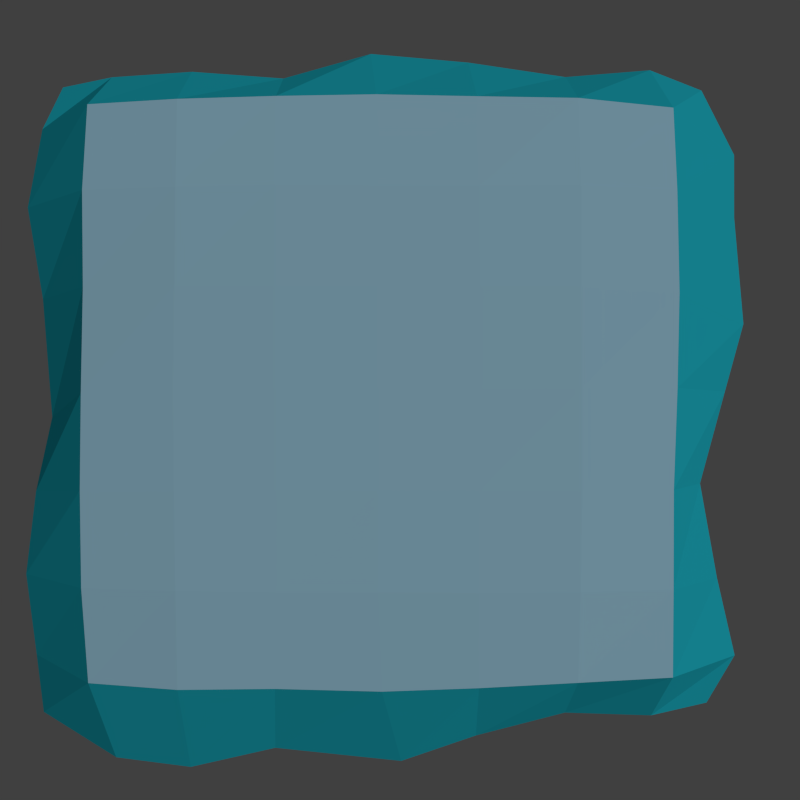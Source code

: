 # Source: gui.blend  (saved by Blender 2.73.0; exported with 4.5.12 LTS)
import bpy
from mathutils import Matrix  # noqa: F401  (used for matrix-valued properties, if any)

bpy.ops.wm.read_factory_settings(use_empty=True)
scene = bpy.context.scene
scene.name = 'Scene'

# ---- collections
col_collection_1 = bpy.data.collections.new('Collection 1'); scene.collection.children.link(col_collection_1)

# ---- materials (node trees are filled in below, after node groups)
mat_mat1 = bpy.data.materials.new('mat1')
mat_mat1.alpha_threshold = 0.0
mat_mat1.use_transparent_shadow = False
mat_mat1.diffuse_color = (0.4508, 0.7835, 0.9734, 1.0)
mat_mat1.roughness = 0.5
mat_mat2 = bpy.data.materials.new('mat2')
mat_mat2.alpha_threshold = 0.0
mat_mat2.use_transparent_shadow = False
mat_mat2.diffuse_color = (0.01938, 0.5647, 0.7011, 1.0)
mat_mat2.roughness = 0.5
mat_mat2.specular_intensity = 0.0

# ---- material node trees

# ---- world
world_world = bpy.data.worlds.new('World'); scene.world = world_world
world_world.color = (0.05088, 0.05088, 0.05088)
world_world.use_sun_shadow = False
world_world.sun_shadow_jitter_overblur = 0.0
world_world.cycles.sampling_method = 'MANUAL'
world_world.cycles.sample_map_resolution = 256

# ---- cameras
cam_camera = bpy.data.cameras.new('Camera')
cam_camera.clip_end = 100.0
cam_camera.lens = 35.0
cam_camera.sensor_width = 32.0
cam_camera.sensor_height = 18.0
cam_camera.ortho_scale = 7.314
cam_camera.dof.focus_distance = 0.0
cam_camera.dof.aperture_fstop = 128.0

# ---- lights
light_lamp = bpy.data.lights.new('Lamp', 'SUN')
light_lamp.transmission_factor = 0.0
light_lamp.cutoff_distance = 30.0
light_lamp.angle = 0.1993
light_lamp.energy = 1.0
light_lamp.shadow_buffer_clip_start = 1.001
light_lamp.shadow_soft_size = 0.1
light_lamp.shadow_cascade_max_distance = 1000.0
light_lamp.cycles.use_multiple_importance_sampling = False

# ---- meshes
me_plane = bpy.data.meshes.new('Plane')
me_plane.from_pydata([(-0.4915, -0.4701, -0.1028), (0.47, -0.4504, -0.09541), (-0.4593, 0.4379, -0.09276), (0.4626, 0.4307, -0.09507), (-0.4639, -0.03909, -0.0657), (0.03057, -0.5288, -0.07691), (0.4872, -0.003023, -0.06982), (-0.0127, 0.4778, -0.07576), (2.39e-05, 0.000562, 0.01987), (-0.5037, -0.2625, -0.07178), (0.2624, -0.4574, -0.07222), (0.5009, 0.2427, -0.0716), (-0.2667, 0.4519, -0.07171), (-0.5025, 0.2596, -0.07407), (-0.2698, -0.5388, -0.07721), (0.4774, -0.2659, -0.07396), (0.2633, 0.4427, -0.07287), (6.15e-05, 0.2677, 0.01652), (0.000353, -0.2684, 0.01697), (-0.2695, 0.0007816, 0.01756), (0.269, 0.0007662, 0.01703), (0.268, -0.2682, 0.01366), (-0.2674, -0.2675, 0.01492), (-0.2674, 0.2673, 0.01439), (0.2682, 0.2676, 0.01405), (-0.4915, -0.3789, -0.07835), (0.3844, -0.4615, -0.07399), (0.5016, 0.3317, -0.07368), (-0.3815, 0.4452, -0.0734), (-0.48, 0.1284, -0.07263), (-0.1489, -0.5109, -0.07701), (0.4526, -0.1326, -0.07086), (0.1259, 0.4649, -0.07574), (-0.001863, 0.3924, 0.00415), (8.48e-05, -0.1343, 0.0194), (-0.3952, -0.005068, 0.008735), (0.135, 0.0005402, 0.01936), (-0.4875, -0.1443, -0.0668), (0.1366, -0.4907, -0.07321), (0.5136, 0.09249, -0.07071), (-0.1365, 0.4415, -0.07087), (-0.4818, 0.3717, -0.07491), (-0.3783, -0.5275, -0.08201), (0.5033, -0.3766, -0.07622), (0.3829, 0.4524, -0.07422), (5.024e-05, 0.1351, 0.0193), (0.005735, -0.4029, 0.005053), (-0.1351, 0.0007173, 0.01948), (0.3973, 0.001086, 0.006761), (0.2695, -0.1343, 0.01584), (0.2667, -0.3908, 0.003375), (0.1348, -0.2687, 0.01636), (0.3932, -0.2673, 0.002971), (-0.2686, -0.1341, 0.01733), (-0.2677, -0.4021, 0.003437), (-0.396, -0.266, 0.005453), (-0.1344, -0.2686, 0.0164), (-0.2682, 0.3874, 0.003794), (-0.268, 0.1355, 0.01669), (-0.3951, 0.266, 0.004411), (-0.1348, 0.2693, 0.0159), (0.2668, 0.3871, 0.002682), (0.2684, 0.1349, 0.01687), (0.1343, 0.2673, 0.01607), (0.3975, 0.2628, 0.005122), (0.3998, 0.1277, 0.007122), (0.1347, 0.1351, 0.01888), (0.1324, 0.3894, 0.003819), (-0.1348, 0.1356, 0.01881), (-0.3935, 0.1357, 0.00601), (-0.3911, 0.3832, -0.003731), (-0.137, -0.4, 0.004318), (-0.3907, -0.3965, -0.005965), (-0.3966, -0.1354, 0.008617), (0.3946, -0.3859, -0.004591), (0.1347, -0.3977, 0.005411), (0.1352, -0.1344, 0.01874), (0.3931, -0.134, 0.004538), (-0.1348, -0.1343, 0.01904), (-0.1356, 0.3906, 0.004444), (0.395, 0.3758, -0.003869), (-0.4644, -0.4444, -0.3908), (0.4418, -0.4246, -0.4), (-0.4321, 0.4118, -0.4015), (0.4354, 0.4053, -0.3996), (-0.4323, -0.03702, -0.4375), (0.02878, -0.4956, -0.4221), (0.4546, -0.004015, -0.4329), (-0.01201, 0.4469, -0.423), (-1.454e-05, -0.0002565, -0.52), (-0.4708, -0.2442, -0.4282), (0.2438, -0.4279, -0.4324), (0.468, 0.225, -0.4309), (-0.2477, 0.4218, -0.429), (-0.4702, 0.2404, -0.4253), (-0.2508, -0.5049, -0.4239), (0.4459, -0.2468, -0.4277), (0.2447, 0.4132, -0.4311), (8.632e-06, 0.2409, -0.5169), (0.0003543, -0.243, -0.5175), (-0.2432, -7.616e-05, -0.5182), (0.2427, -0.0001627, -0.5177), (0.2419, -0.2429, -0.5148), (-0.2414, -0.2422, -0.5155), (-0.2413, 0.2405, -0.5149), (0.242, 0.2409, -0.515), (-0.4602, -0.3537, -0.4224), (0.3573, -0.432, -0.4261), (0.469, 0.3083, -0.4251), (-0.355, 0.4156, -0.4272), (-0.4487, 0.1179, -0.4302), (-0.1384, -0.4786, -0.4271), (0.4224, -0.1235, -0.4342), (0.1175, 0.4346, -0.4264), (-0.001786, 0.3555, -0.5047), (6.233e-05, -0.1218, -0.5196), (-0.358, -0.005421, -0.5106), (0.1216, -0.00029, -0.5196), (-0.4544, -0.1339, -0.4349), (0.1276, -0.4591, -0.4298), (0.4797, 0.08476, -0.4292), (-0.127, 0.4117, -0.4322), (-0.4506, 0.3458, -0.4251), (-0.3532, -0.4954, -0.4164), (0.4706, -0.3512, -0.4193), (0.3563, 0.4225, -0.4249), (9.201e-07, 0.1211, -0.5195), (0.00539, -0.3664, -0.5059), (-0.1217, -0.000119, -0.5197), (0.36, -0.0001485, -0.5084), (0.2433, -0.1219, -0.5168), (0.2411, -0.3554, -0.5057), (0.1217, -0.2432, -0.5172), (0.3566, -0.2421, -0.5045), (-0.2423, -0.1216, -0.5178), (-0.2422, -0.3657, -0.5046), (-0.3592, -0.2412, -0.5059), (-0.1212, -0.2432, -0.5172), (-0.2425, 0.3508, -0.5048), (-0.2419, 0.1213, -0.5172), (-0.3584, 0.2397, -0.5049), (-0.1216, 0.2424, -0.5167), (0.2412, 0.3507, -0.5049), (0.2421, 0.1208, -0.5173), (0.1211, 0.2406, -0.5166), (0.3603, 0.2369, -0.5065), (0.3623, 0.1144, -0.5078), (0.1214, 0.121, -0.5191), (0.1199, 0.3528, -0.5052), (-0.1215, 0.1215, -0.5191), (-0.3569, 0.1214, -0.5075), (-0.3552, 0.3475, -0.4975), (-0.1238, -0.3638, -0.5066), (-0.3554, -0.3612, -0.495), (-0.3592, -0.1229, -0.5097), (0.3581, -0.3513, -0.4953), (0.1222, -0.3614, -0.5074), (0.1218, -0.1219, -0.5191), (0.3566, -0.1217, -0.5073), (-0.1215, -0.1218, -0.5193), (-0.1227, 0.3536, -0.5067), (0.3586, 0.3407, -0.4964)], [], [(80, 44, 3, 27), (79, 40, 7, 33), (78, 47, 8, 34), (77, 48, 6, 31), (76, 36, 20, 49), (75, 51, 21, 50), (74, 52, 15, 43), (73, 35, 19, 53), (72, 55, 22, 54), (71, 56, 18, 46), (70, 28, 12, 57), (69, 59, 23, 58), (68, 60, 17, 45), (67, 32, 16, 61), (66, 63, 24, 62), (65, 64, 11, 39), (62, 24, 64, 65), (20, 62, 65, 48), (48, 65, 39, 6), (45, 17, 63, 66), (8, 45, 66, 36), (36, 66, 62, 20), (33, 7, 32, 67), (17, 33, 67, 63), (63, 67, 61, 24), (58, 23, 60, 68), (19, 58, 68, 47), (47, 68, 45, 8), (29, 13, 59, 69), (4, 29, 69, 35), (35, 69, 58, 19), (41, 2, 28, 70), (13, 41, 70, 59), (59, 70, 57, 23), (54, 22, 56, 71), (14, 54, 71, 30), (30, 71, 46, 5), (25, 9, 55, 72), (0, 25, 72, 42), (42, 72, 54, 14), (37, 4, 35, 73), (9, 37, 73, 55), (55, 73, 53, 22), (50, 21, 52, 74), (10, 50, 74, 26), (26, 74, 43, 1), (46, 18, 51, 75), (5, 46, 75, 38), (38, 75, 50, 10), (34, 8, 36, 76), (18, 34, 76, 51), (51, 76, 49, 21), (49, 20, 48, 77), (21, 49, 77, 52), (52, 77, 31, 15), (53, 19, 47, 78), (22, 53, 78, 56), (56, 78, 34, 18), (57, 12, 40, 79), (23, 57, 79, 60), (60, 79, 33, 17), (61, 16, 44, 80), (24, 61, 80, 64), (64, 80, 27, 11), (161, 108, 84, 125), (160, 114, 88, 121), (159, 115, 89, 128), (158, 112, 87, 129), (157, 130, 101, 117), (156, 131, 102, 132), (155, 124, 96, 133), (154, 134, 100, 116), (153, 135, 103, 136), (152, 127, 99, 137), (151, 138, 93, 109), (150, 139, 104, 140), (149, 126, 98, 141), (148, 142, 97, 113), (147, 143, 105, 144), (146, 120, 92, 145), (143, 146, 145, 105), (101, 129, 146, 143), (129, 87, 120, 146), (126, 147, 144, 98), (89, 117, 147, 126), (117, 101, 143, 147), (114, 148, 113, 88), (98, 144, 148, 114), (144, 105, 142, 148), (139, 149, 141, 104), (100, 128, 149, 139), (128, 89, 126, 149), (110, 150, 140, 94), (85, 116, 150, 110), (116, 100, 139, 150), (122, 151, 109, 83), (94, 140, 151, 122), (140, 104, 138, 151), (135, 152, 137, 103), (95, 111, 152, 135), (111, 86, 127, 152), (106, 153, 136, 90), (81, 123, 153, 106), (123, 95, 135, 153), (118, 154, 116, 85), (90, 136, 154, 118), (136, 103, 134, 154), (131, 155, 133, 102), (91, 107, 155, 131), (107, 82, 124, 155), (127, 156, 132, 99), (86, 119, 156, 127), (119, 91, 131, 156), (115, 157, 117, 89), (99, 132, 157, 115), (132, 102, 130, 157), (130, 158, 129, 101), (102, 133, 158, 130), (133, 96, 112, 158), (134, 159, 128, 100), (103, 137, 159, 134), (137, 99, 115, 159), (138, 160, 121, 93), (104, 141, 160, 138), (141, 98, 114, 160), (142, 161, 125, 97), (105, 145, 161, 142), (145, 92, 108, 161), (3, 44, 125, 84), (7, 40, 121, 88), (16, 32, 113, 97), (12, 28, 109, 93), (32, 7, 88, 113), (28, 2, 83, 109), (44, 16, 97, 125), (40, 12, 93, 121), (2, 41, 122, 83), (4, 37, 118, 85), (13, 29, 110, 94), (9, 25, 106, 90), (41, 13, 94, 122), (37, 9, 90, 118), (29, 4, 85, 110), (25, 0, 81, 106), (0, 42, 123, 81), (5, 38, 119, 86), (14, 30, 111, 95), (10, 26, 107, 91), (26, 1, 82, 107), (42, 14, 95, 123), (38, 10, 91, 119), (30, 5, 86, 111), (1, 43, 124, 82), (6, 39, 120, 87), (15, 31, 112, 96), (11, 27, 108, 92), (31, 6, 87, 112), (27, 3, 84, 108), (43, 15, 96, 124), (39, 11, 92, 120)])
me_plane.polygons.foreach_set('material_index', [1, 1, 0, 1, 0, 0, 1, 0, 0, 0, 1, 0, 0, 1, 0, 1, 0, 0, 1, 0, 0, 0, 1, 0, 0, 0, 0, 0, 1, 1, 0, 1, 1, 0, 0, 1, 1, 1, 1, 1, 1, 1, 0, 0, 1, 1, 0, 1, 1, 0, 0, 0, 0, 0, 1, 0, 0, 0, 1, 0, 0, 1, 0, 1, 0, 0, 0, 0, 0, 0, 0, 0, 0, 0, 0, 0, 0, 0, 0, 0, 0, 0, 0, 0, 0, 0, 0, 0, 0, 0, 0, 0, 0, 0, 0, 0, 0, 0, 0, 0, 0, 0, 0, 0, 0, 0, 0, 0, 0, 0, 0, 0, 0, 0, 0, 0, 0, 0, 0, 0, 0, 0, 0, 0, 0, 0, 0, 0, 1, 1, 1, 1, 1, 1, 1, 1, 1, 1, 1, 1, 1, 1, 1, 1, 1, 1, 1, 1, 1, 1, 1, 1, 1, 1, 1, 1, 1, 1, 1, 1])
me_plane.materials.append(mat_mat1)
me_plane.materials.append(mat_mat2)
me_plane.use_remesh_preserve_volume = False
me_plane.use_remesh_preserve_attributes = False
me_plane.use_mirror_vertex_groups = False
me_plane.update()

# ---- objects
ob_plane = bpy.data.objects.new('Plane', me_plane)
ob_lamp = bpy.data.objects.new('Lamp', light_lamp)
ob_camera = bpy.data.objects.new('Camera', cam_camera)

# ---- transforms, parenting, visibility, modifiers, constraints
ob_plane.location = (0.0, 0.0, 0.0)
ob_plane.lineart.crease_threshold = 0.0
ob_lamp.location = (4.076, 1.005, 5.904)
ob_lamp.rotation_euler = (0.6503, 0.05522, 1.866)
ob_lamp.lock_rotations_4d = False
ob_lamp.empty_display_type = 'ARROWS'
ob_lamp.color = (0.0, 0.0, 0.0, 0.0)
ob_lamp.lineart.crease_threshold = 0.0
ob_camera.location = (0.04238, -0.01478, 1.169)
ob_camera.rotation_euler = (-4.998e-10, 0.01082, 1.867e-12)
ob_camera.lock_rotations_4d = False
ob_camera.empty_display_type = 'ARROWS'
ob_camera.color = (0.0, 0.0, 0.0, 0.0)
ob_camera.display_type = 'WIRE'
ob_camera.lineart.crease_threshold = 0.0

# ---- collection membership
col_collection_1.objects.link(ob_plane)
col_collection_1.objects.link(ob_lamp)
col_collection_1.objects.link(ob_camera)

# ---- scene / render settings (as saved in the file)
scene.camera = ob_camera
scene.frame_start = 1; scene.frame_end = 250; scene.frame_set(1)
scene.render.engine = 'BLENDER_EEVEE_NEXT'
scene.render.resolution_x = 400
scene.render.resolution_y = 400
scene.render.resolution_percentage = 50
scene.render.dither_intensity = 0.0
scene.cycles.use_denoising = False
scene.cycles.samples = 10
scene.cycles.sampling_pattern = 'TABULATED_SOBOL'
scene.cycles.light_sampling_threshold = 0.0
scene.cycles.use_adaptive_sampling = False
scene.cycles.use_light_tree = False
scene.cycles.blur_glossy = 0.0
scene.cycles.pixel_filter_type = 'GAUSSIAN'
scene.cycles.sample_clamp_indirect = 0.0
scene.view_settings.view_transform = 'Standard'
bpy.context.view_layer.update()

